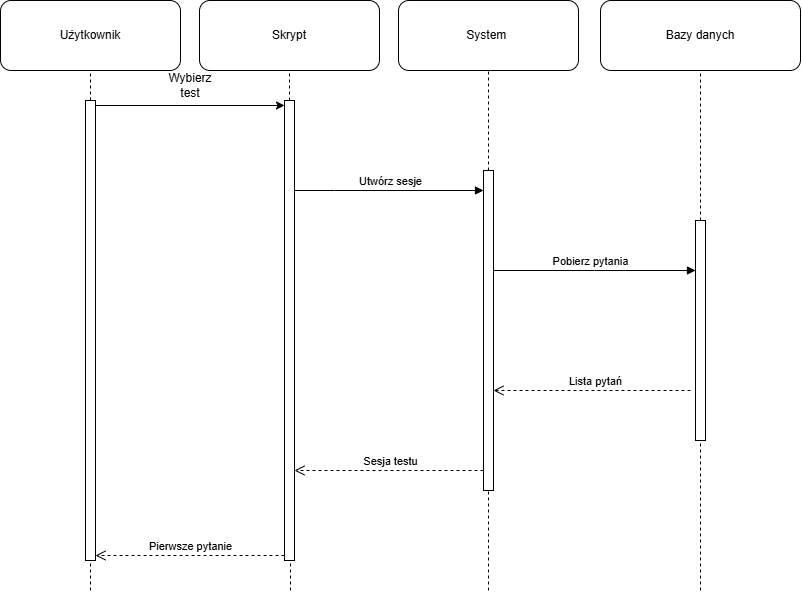

The diagram above was exported from draw.io. Its source (the exported page's mxGraphModel, read from the mxfile embedded in the PNG):
<mxGraphModel dx="1669" dy="780" grid="1" gridSize="10" guides="1" tooltips="1" connect="1" arrows="1" fold="1" page="1" pageScale="1" pageWidth="827" pageHeight="1169" math="0" shadow="0">
  <root>
    <mxCell id="0" />
    <mxCell id="1" parent="0" />
    <mxCell id="1NPHoJauWH_qk3mlXgbN-2" parent="1" style="rounded=1;whiteSpace=wrap;html=1;roundedPerimeter=1;" value="Użytkownik" vertex="1">
      <mxGeometry height="70" width="180" x="10" y="10" as="geometry" />
    </mxCell>
    <mxCell id="1NPHoJauWH_qk3mlXgbN-3" parent="1" style="rounded=1;whiteSpace=wrap;html=1;roundedPerimeter=1;" value="Skrypt" vertex="1">
      <mxGeometry height="70" width="180" x="209" y="10" as="geometry" />
    </mxCell>
    <mxCell id="1NPHoJauWH_qk3mlXgbN-4" parent="1" style="rounded=1;whiteSpace=wrap;html=1;roundedPerimeter=1;" value="System&amp;nbsp;" vertex="1">
      <mxGeometry height="70" width="180" x="408" y="10" as="geometry" />
    </mxCell>
    <mxCell id="1NPHoJauWH_qk3mlXgbN-5" parent="1" style="rounded=1;whiteSpace=wrap;html=1;roundedPerimeter=1;" value="Bazy danych" vertex="1">
      <mxGeometry height="70" width="200" x="610" y="10" as="geometry" />
    </mxCell>
    <mxCell id="1NPHoJauWH_qk3mlXgbN-6" parent="1" style="html=1;points=[[0,0,0,0,5],[0,1,0,0,-5],[1,0,0,0,5],[1,1,0,0,-5]];perimeter=orthogonalPerimeter;outlineConnect=0;targetShapes=umlLifeline;portConstraint=eastwest;newEdgeStyle={&quot;edgeStyle&quot;:&quot;sequenceEdgeStyle&quot;,&quot;libavoidRouting&quot;:0,&quot;curved&quot;:0,&quot;rounded&quot;:0};" value="" vertex="1">
      <mxGeometry height="460" width="10" x="95" y="110" as="geometry" />
    </mxCell>
    <mxCell id="1NPHoJauWH_qk3mlXgbN-8" parent="1" style="html=1;points=[[0,0,0,0,5],[0,1,0,0,-5],[1,0,0,0,5],[1,1,0,0,-5]];perimeter=orthogonalPerimeter;outlineConnect=0;targetShapes=umlLifeline;portConstraint=eastwest;newEdgeStyle={&quot;edgeStyle&quot;:&quot;sequenceEdgeStyle&quot;,&quot;libavoidRouting&quot;:0,&quot;curved&quot;:0,&quot;rounded&quot;:0};" value="" vertex="1">
      <mxGeometry height="460" width="10" x="294" y="110" as="geometry" />
    </mxCell>
    <mxCell id="1NPHoJauWH_qk3mlXgbN-9" parent="1" style="html=1;points=[[0,0,0,0,5],[0,1,0,0,-5],[1,0,0,0,5],[1,1,0,0,-5]];perimeter=orthogonalPerimeter;outlineConnect=0;targetShapes=umlLifeline;portConstraint=eastwest;newEdgeStyle={&quot;edgeStyle&quot;:&quot;sequenceEdgeStyle&quot;,&quot;libavoidRouting&quot;:0,&quot;curved&quot;:0,&quot;rounded&quot;:0};" value="" vertex="1">
      <mxGeometry height="320" width="10" x="493" y="180" as="geometry" />
    </mxCell>
    <mxCell id="1NPHoJauWH_qk3mlXgbN-10" parent="1" style="html=1;points=[[0,0,0,0,5],[0,1,0,0,-5],[1,0,0,0,5],[1,1,0,0,-5]];perimeter=orthogonalPerimeter;outlineConnect=0;targetShapes=umlLifeline;portConstraint=eastwest;newEdgeStyle={&quot;edgeStyle&quot;:&quot;sequenceEdgeStyle&quot;,&quot;libavoidRouting&quot;:0,&quot;curved&quot;:0,&quot;rounded&quot;:0};" value="" vertex="1">
      <mxGeometry height="220" width="10" x="705" y="230" as="geometry" />
    </mxCell>
    <mxCell id="1NPHoJauWH_qk3mlXgbN-12" edge="1" parent="1" source="1NPHoJauWH_qk3mlXgbN-6" style="edgeStyle=sequenceEdgeStyle;rounded=0;orthogonalLoop=1;jettySize=auto;html=1;libavoidRouting=0;curved=0;exitX=1;exitY=0;exitDx=0;exitDy=5;exitPerimeter=0;entryX=0;entryY=0;entryDx=0;entryDy=5;entryPerimeter=0;" target="1NPHoJauWH_qk3mlXgbN-8">
      <mxGeometry relative="1" as="geometry">
        <Array as="points">
          <mxPoint x="300" y="115" />
        </Array>
      </mxGeometry>
    </mxCell>
    <mxCell id="1NPHoJauWH_qk3mlXgbN-14" parent="1" style="text;html=1;whiteSpace=wrap;strokeColor=none;fillColor=none;align=center;verticalAlign=middle;rounded=0;" value="Wybierz test" vertex="1">
      <mxGeometry height="30" width="60" x="170" y="80" as="geometry" />
    </mxCell>
    <mxCell id="1NPHoJauWH_qk3mlXgbN-15" edge="1" parent="1" style="html=1;verticalAlign=bottom;endArrow=block;edgeStyle=sequenceEdgeStyle;libavoidRouting=0;curved=0;rounded=0;" target="1NPHoJauWH_qk3mlXgbN-9" value="Utwórz sesje">
      <mxGeometry relative="1" width="80" x="0.0159" as="geometry">
        <mxPoint as="offset" />
        <Array as="points">
          <mxPoint x="344" y="200" />
        </Array>
        <mxPoint x="304" y="200" as="sourcePoint" />
        <mxPoint x="384" y="200" as="targetPoint" />
      </mxGeometry>
    </mxCell>
    <mxCell id="1NPHoJauWH_qk3mlXgbN-16" edge="1" parent="1" source="1NPHoJauWH_qk3mlXgbN-9" style="html=1;verticalAlign=bottom;endArrow=block;edgeStyle=sequenceEdgeStyle;libavoidRouting=0;curved=0;rounded=0;" target="1NPHoJauWH_qk3mlXgbN-10" value="Pobierz pytania">
      <mxGeometry relative="1" width="80" x="-0.0396" as="geometry">
        <Array as="points">
          <mxPoint x="571.5" y="280" />
        </Array>
        <mxPoint x="560" y="280" as="sourcePoint" />
        <mxPoint x="640" y="280" as="targetPoint" />
      </mxGeometry>
    </mxCell>
    <mxCell id="1NPHoJauWH_qk3mlXgbN-19" edge="1" parent="1" style="html=1;verticalAlign=bottom;endArrow=open;dashed=1;endSize=8;edgeStyle=sequenceEdgeStyle;libavoidRouting=0;curved=0;rounded=0;" target="1NPHoJauWH_qk3mlXgbN-9" value="Lista pytań">
      <mxGeometry relative="1" x="-0.0355" as="geometry">
        <Array as="points" />
        <mxPoint x="700" y="400" as="sourcePoint" />
        <mxPoint x="510" y="400" as="targetPoint" />
      </mxGeometry>
    </mxCell>
    <mxCell id="1NPHoJauWH_qk3mlXgbN-21" edge="1" parent="1" source="1NPHoJauWH_qk3mlXgbN-9" style="html=1;verticalAlign=bottom;endArrow=open;dashed=1;endSize=8;edgeStyle=sequenceEdgeStyle;libavoidRouting=0;curved=0;rounded=0;" target="1NPHoJauWH_qk3mlXgbN-8" value="Sesja testu">
      <mxGeometry relative="1" x="-0.0159" as="geometry">
        <Array as="points">
          <mxPoint x="426.5" y="480" />
        </Array>
        <mxPoint x="440" y="480" as="sourcePoint" />
        <mxPoint x="360" y="480" as="targetPoint" />
      </mxGeometry>
    </mxCell>
    <mxCell id="1NPHoJauWH_qk3mlXgbN-22" edge="1" parent="1" source="1NPHoJauWH_qk3mlXgbN-8" style="html=1;verticalAlign=bottom;endArrow=open;dashed=1;endSize=8;edgeStyle=sequenceEdgeStyle;libavoidRouting=0;curved=0;rounded=0;exitX=0;exitY=1;exitDx=0;exitDy=-5;exitPerimeter=0;" target="1NPHoJauWH_qk3mlXgbN-6" value="Pierwsze pytanie">
      <mxGeometry relative="1" x="-0.0053" as="geometry">
        <mxPoint as="offset" />
        <Array as="points" />
        <mxPoint x="240" y="570" as="sourcePoint" />
        <mxPoint x="160" y="570" as="targetPoint" />
      </mxGeometry>
    </mxCell>
    <mxCell id="1NPHoJauWH_qk3mlXgbN-25" edge="1" parent="1" source="1NPHoJauWH_qk3mlXgbN-6" style="endArrow=none;dashed=1;html=1;rounded=0;entryX=0.5;entryY=1;entryDx=0;entryDy=0;" target="1NPHoJauWH_qk3mlXgbN-2" value="">
      <mxGeometry height="50" relative="1" width="50" as="geometry">
        <mxPoint x="100" y="100" as="sourcePoint" />
        <mxPoint x="440" y="240" as="targetPoint" />
      </mxGeometry>
    </mxCell>
    <mxCell id="1NPHoJauWH_qk3mlXgbN-27" edge="1" parent="1" style="endArrow=none;dashed=1;html=1;rounded=0;" target="1NPHoJauWH_qk3mlXgbN-6" value="">
      <mxGeometry height="50" relative="1" width="50" as="geometry">
        <mxPoint x="100" y="600" as="sourcePoint" />
        <mxPoint x="100" y="580" as="targetPoint" />
      </mxGeometry>
    </mxCell>
    <mxCell id="1NPHoJauWH_qk3mlXgbN-28" edge="1" parent="1" source="1NPHoJauWH_qk3mlXgbN-8" style="endArrow=none;dashed=1;html=1;rounded=0;entryX=0.5;entryY=1;entryDx=0;entryDy=0;" target="1NPHoJauWH_qk3mlXgbN-3" value="">
      <mxGeometry height="50" relative="1" width="50" as="geometry">
        <mxPoint x="390" y="290" as="sourcePoint" />
        <mxPoint x="440" y="240" as="targetPoint" />
      </mxGeometry>
    </mxCell>
    <mxCell id="1NPHoJauWH_qk3mlXgbN-29" edge="1" parent="1" style="endArrow=none;dashed=1;html=1;rounded=0;" target="1NPHoJauWH_qk3mlXgbN-8" value="">
      <mxGeometry height="50" relative="1" width="50" as="geometry">
        <mxPoint x="300" y="600" as="sourcePoint" />
        <mxPoint x="300" y="580" as="targetPoint" />
      </mxGeometry>
    </mxCell>
    <mxCell id="1NPHoJauWH_qk3mlXgbN-30" edge="1" parent="1" source="1NPHoJauWH_qk3mlXgbN-9" style="endArrow=none;dashed=1;html=1;rounded=0;entryX=0.5;entryY=1;entryDx=0;entryDy=0;" target="1NPHoJauWH_qk3mlXgbN-4" value="">
      <mxGeometry height="50" relative="1" width="50" as="geometry">
        <mxPoint x="390" y="290" as="sourcePoint" />
        <mxPoint x="440" y="240" as="targetPoint" />
      </mxGeometry>
    </mxCell>
    <mxCell id="1NPHoJauWH_qk3mlXgbN-31" edge="1" parent="1" style="endArrow=none;dashed=1;html=1;rounded=0;" target="1NPHoJauWH_qk3mlXgbN-9" value="">
      <mxGeometry height="50" relative="1" width="50" as="geometry">
        <mxPoint x="498" y="600" as="sourcePoint" />
        <mxPoint x="500" y="510" as="targetPoint" />
      </mxGeometry>
    </mxCell>
    <mxCell id="1NPHoJauWH_qk3mlXgbN-32" edge="1" parent="1" source="1NPHoJauWH_qk3mlXgbN-10" style="endArrow=none;dashed=1;html=1;rounded=0;entryX=0.5;entryY=1;entryDx=0;entryDy=0;" target="1NPHoJauWH_qk3mlXgbN-5" value="">
      <mxGeometry height="50" relative="1" width="50" as="geometry">
        <mxPoint x="390" y="290" as="sourcePoint" />
        <mxPoint x="440" y="240" as="targetPoint" />
      </mxGeometry>
    </mxCell>
    <mxCell id="1NPHoJauWH_qk3mlXgbN-33" edge="1" parent="1" style="endArrow=none;dashed=1;html=1;rounded=0;" target="1NPHoJauWH_qk3mlXgbN-10" value="">
      <mxGeometry height="50" relative="1" width="50" as="geometry">
        <mxPoint x="710" y="600" as="sourcePoint" />
        <mxPoint x="710" y="460" as="targetPoint" />
      </mxGeometry>
    </mxCell>
  </root>
</mxGraphModel>